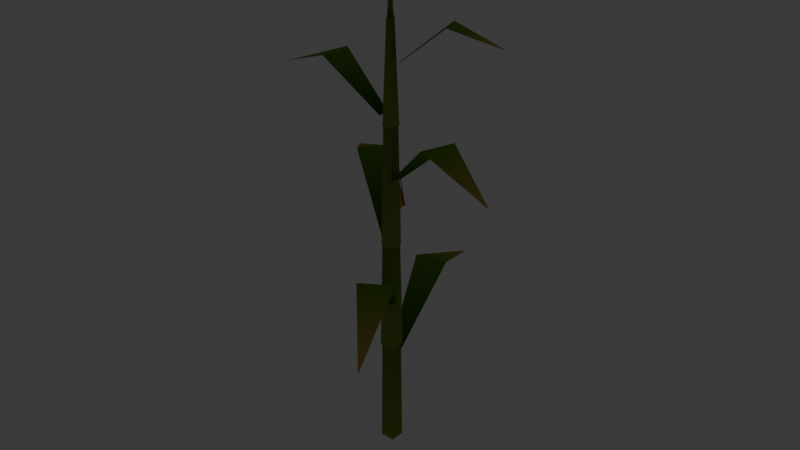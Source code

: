 # Source: corn_stalk_lod0.blend  (saved by Blender 5.2.45; exported with 4.5.12 LTS)
import bpy
from mathutils import Matrix  # noqa: F401  (used for matrix-valued properties, if any)

bpy.ops.wm.read_factory_settings(use_empty=True)
scene = bpy.context.scene
scene.name = 'Scene'

# ---- collections
col_collection = bpy.data.collections.new('Collection'); scene.collection.children.link(col_collection)

# ---- materials (node trees are filled in below, after node groups)
mat_mat_flat_lit = bpy.data.materials.new('mat_flat_lit')
mat_mat_emissive_warm = bpy.data.materials.new('mat_emissive_warm')
mat_mat_emissive_ember = bpy.data.materials.new('mat_emissive_ember')
mat_mat_moonflower = bpy.data.materials.new('mat_moonflower')
mat_mat_taint_surface = bpy.data.materials.new('mat_taint_surface')
mat_mat_corn_stalk = bpy.data.materials.new('mat_corn_stalk')

# ---- material node trees
mat_mat_flat_lit.use_nodes = True; mat_mat_flat_lit.node_tree.nodes.clear()
_N = mat_mat_flat_lit.node_tree.nodes; _L = mat_mat_flat_lit.node_tree.links
n0 = _N.new('ShaderNodeOutputMaterial'); n0.name = 'Material Output'; n0.location = (0, 0)
n1 = _N.new('ShaderNodeBsdfPrincipled'); n1.name = 'Principled BSDF'; n1.location = (0, 0)
n1.inputs[2].default_value = 1.0
n1.inputs[10].default_value = 0.005
n1.inputs[13].default_value = 0.0
n2 = _N.new('ShaderNodeVertexColor'); n2.name = 'Color Attribute'; n2.location = (0, 0)
n2.layer_name = 'Col'
_L.new(n2.outputs[0], n1.inputs[0])
_L.new(n1.outputs[0], n0.inputs[0])
n0.is_active_output = True
mat_mat_emissive_warm.use_nodes = True; mat_mat_emissive_warm.node_tree.nodes.clear()
_N = mat_mat_emissive_warm.node_tree.nodes; _L = mat_mat_emissive_warm.node_tree.links
n0 = _N.new('ShaderNodeOutputMaterial'); n0.name = 'Material Output'; n0.location = (0, 0)
n1 = _N.new('ShaderNodeBsdfPrincipled'); n1.name = 'Principled BSDF'; n1.location = (0, 0)
n1.inputs[2].default_value = 1.0
n1.inputs[10].default_value = 0.005
n1.inputs[13].default_value = 0.0
n1.inputs[27].default_value = (1.0, 0.4564, 0.1022, 1.0)
n1.inputs[28].default_value = 1.0
n2 = _N.new('ShaderNodeVertexColor'); n2.name = 'Color Attribute'; n2.location = (0, 0)
n2.layer_name = 'Col'
_L.new(n2.outputs[0], n1.inputs[0])
_L.new(n1.outputs[0], n0.inputs[0])
n0.is_active_output = True
mat_mat_emissive_ember.use_nodes = True; mat_mat_emissive_ember.node_tree.nodes.clear()
_N = mat_mat_emissive_ember.node_tree.nodes; _L = mat_mat_emissive_ember.node_tree.links
n0 = _N.new('ShaderNodeOutputMaterial'); n0.name = 'Material Output'; n0.location = (0, 0)
n1 = _N.new('ShaderNodeBsdfPrincipled'); n1.name = 'Principled BSDF'; n1.location = (0, 0)
n1.inputs[2].default_value = 1.0
n1.inputs[10].default_value = 0.005
n1.inputs[13].default_value = 0.0
n1.inputs[27].default_value = (1.0, 0.1022, 0.0137, 1.0)
n1.inputs[28].default_value = 1.0
n2 = _N.new('ShaderNodeVertexColor'); n2.name = 'Color Attribute'; n2.location = (0, 0)
n2.layer_name = 'Col'
_L.new(n2.outputs[0], n1.inputs[0])
_L.new(n1.outputs[0], n0.inputs[0])
n0.is_active_output = True
mat_mat_moonflower.use_nodes = True; mat_mat_moonflower.node_tree.nodes.clear()
_N = mat_mat_moonflower.node_tree.nodes; _L = mat_mat_moonflower.node_tree.links
n0 = _N.new('ShaderNodeOutputMaterial'); n0.name = 'Material Output'; n0.location = (0, 0)
n1 = _N.new('ShaderNodeBsdfPrincipled'); n1.name = 'Principled BSDF'; n1.location = (0, 0)
n1.inputs[2].default_value = 1.0
n1.inputs[10].default_value = 0.005
n1.inputs[13].default_value = 0.0
n1.inputs[27].default_value = (0.2122, 0.7913, 0.6867, 1.0)
n1.inputs[28].default_value = 1.0
n2 = _N.new('ShaderNodeVertexColor'); n2.name = 'Color Attribute'; n2.location = (0, 0)
n2.layer_name = 'Col'
_L.new(n2.outputs[0], n1.inputs[0])
_L.new(n1.outputs[0], n0.inputs[0])
n0.is_active_output = True
mat_mat_taint_surface.use_nodes = True; mat_mat_taint_surface.node_tree.nodes.clear()
_N = mat_mat_taint_surface.node_tree.nodes; _L = mat_mat_taint_surface.node_tree.links
n0 = _N.new('ShaderNodeOutputMaterial'); n0.name = 'Material Output'; n0.location = (0, 0)
n1 = _N.new('ShaderNodeBsdfPrincipled'); n1.name = 'Principled BSDF'; n1.location = (0, 0)
n1.inputs[2].default_value = 1.0
n1.inputs[10].default_value = 0.005
n1.inputs[13].default_value = 0.0
n2 = _N.new('ShaderNodeVertexColor'); n2.name = 'Color Attribute'; n2.location = (0, 0)
n2.layer_name = 'Col'
_L.new(n2.outputs[0], n1.inputs[0])
_L.new(n1.outputs[0], n0.inputs[0])
n0.is_active_output = True
mat_mat_corn_stalk.use_nodes = True; mat_mat_corn_stalk.node_tree.nodes.clear()
_N = mat_mat_corn_stalk.node_tree.nodes; _L = mat_mat_corn_stalk.node_tree.links
n0 = _N.new('ShaderNodeOutputMaterial'); n0.name = 'Material Output'; n0.location = (0, 0)
n1 = _N.new('ShaderNodeBsdfPrincipled'); n1.name = 'Principled BSDF'; n1.location = (0, 0)
n1.inputs[2].default_value = 1.0
n1.inputs[10].default_value = 0.005
n1.inputs[13].default_value = 0.0
n2 = _N.new('ShaderNodeVertexColor'); n2.name = 'Color Attribute'; n2.location = (0, 0)
n2.layer_name = 'Col'
_L.new(n2.outputs[0], n1.inputs[0])
_L.new(n1.outputs[0], n0.inputs[0])
n0.is_active_output = True

# ---- world
world_world = bpy.data.worlds.new('World'); scene.world = world_world
world_world.use_nodes = True; world_world.node_tree.nodes.clear()
_N = world_world.node_tree.nodes; _L = world_world.node_tree.links
n0 = _N.new('ShaderNodeOutputWorld'); n0.name = 'World Output'; n0.location = (200, 100)
n1 = _N.new('ShaderNodeBackground'); n1.name = 'Background'; n1.location = (-200, 100)
n1.inputs[0].default_value = (0.05088, 0.05088, 0.05088, 1.0)
_L.new(n1.outputs[0], n0.inputs[0])
n0.is_active_output = True
world_world.color = (0.05088, 0.05088, 0.05088)
world_world.sun_shadow_jitter_overblur = 0.0

# ---- meshes
me_stalk = bpy.data.meshes.new('Stalk')
me_stalk.from_pydata([(0.03677, 0.03677, 0.0), (-0.03677, 0.03677, 0.0), (-0.03253, 0.03253, 0.55), (0.03253, 0.03253, 0.55), (-0.03677, 0.03677, 0.0), (-0.03677, -0.03677, 0.0), (-0.03253, -0.03253, 0.55), (-0.03253, 0.03253, 0.55), (-0.03677, -0.03677, 0.0), (0.03677, -0.03677, 0.0), (0.03253, -0.03253, 0.55), (-0.03253, -0.03253, 0.55), (0.03677, -0.03677, 0.0), (0.03677, 0.03677, 0.0), (0.03253, 0.03253, 0.55), (0.03253, -0.03253, 0.55), (0.03818, 0.03818, 0.55), (-0.03818, 0.03818, 0.55), (-0.0297, 0.0297, 1.1), (0.0297, 0.0297, 1.1), (-0.03818, 0.03818, 0.55), (-0.03818, -0.03818, 0.55), (-0.0297, -0.0297, 1.1), (-0.0297, 0.0297, 1.1), (-0.03818, -0.03818, 0.55), (0.03818, -0.03818, 0.55), (0.0297, -0.0297, 1.1), (-0.0297, -0.0297, 1.1), (0.03818, -0.03818, 0.55), (0.03818, 0.03818, 0.55), (0.0297, 0.0297, 1.1), (0.0297, -0.0297, 1.1), (0.03253, 0.03253, 1.1), (-0.03253, 0.03253, 1.1), (-0.02404, 0.02404, 1.7), (0.02404, 0.02404, 1.7), (-0.03253, 0.03253, 1.1), (-0.03253, -0.03253, 1.1), (-0.02404, -0.02404, 1.7), (-0.02404, 0.02404, 1.7), (-0.03253, -0.03253, 1.1), (0.03253, -0.03253, 1.1), (0.02404, -0.02404, 1.7), (-0.02404, -0.02404, 1.7), (0.03253, -0.03253, 1.1), (0.03253, 0.03253, 1.1), (0.02404, 0.02404, 1.7), (0.02404, -0.02404, 1.7), (0.02687, 0.02687, 1.7), (-0.02687, 0.02687, 1.7), (-0.01273, 0.01273, 2.2), (0.01273, 0.01273, 2.2), (-0.02687, 0.02687, 1.7), (-0.02687, -0.02687, 1.7), (-0.01273, -0.01273, 2.2), (-0.01273, 0.01273, 2.2), (-0.02687, -0.02687, 1.7), (0.02687, -0.02687, 1.7), (0.01273, -0.01273, 2.2), (-0.01273, -0.01273, 2.2), (0.02687, -0.02687, 1.7), (0.02687, 0.02687, 1.7), (0.01273, 0.01273, 2.2), (0.01273, -0.01273, 2.2), (-0.0371, 0.03329, 0.5), (0.02121, 0.04511, 0.5), (-0.0006321, 0.431, 0.823), (-0.1672, 0.3972, 0.823), (-0.1672, 0.3972, 0.823), (-0.0006321, 0.431, 0.823), (-0.1684, 0.8306, 0.6683), (0.04627, -0.01855, 0.8), (-0.004455, -0.04965, 0.8), (0.1601, -0.4238, 1.142), (0.3051, -0.3349, 1.142), (0.3051, -0.3349, 1.142), (0.1601, -0.4238, 1.142), (0.4678, -0.763, 0.9782), (-0.04983, 0.00156, 1.1), (-0.01284, 0.04817, 1.1), (-0.2781, 0.3292, 1.423), (-0.3838, 0.196, 1.423), (-0.3838, 0.196, 1.423), (-0.2781, 0.3292, 1.423), (-0.6639, 0.5268, 1.268), (0.04734, 0.01562, 1.45), (0.02858, -0.04085, 1.45), (0.3314, -0.1997, 1.735), (0.385, -0.03837, 1.735), (0.385, -0.03837, 1.735), (0.3314, -0.1997, 1.735), (0.7141, -0.2373, 1.599), (-0.03911, -0.03091, 1.75), (-0.04085, 0.02857, 1.75), (-0.3213, 0.07565, 1.986), (-0.3164, -0.09428, 1.986), (-0.3164, -0.09428, 1.986), (-0.3213, 0.07565, 1.986), (-0.6287, -0.01837, 1.873), (0.02938, 0.03432, 2.0), (0.04493, -0.004701, 2.0), (0.2684, 0.04236, 2.19), (0.224, 0.1538, 2.19), (0.224, 0.1538, 2.19), (0.2684, 0.04236, 2.19), (0.4784, 0.1906, 2.099), (-0.05917, 0.08108, 1.28), (0.01108, 0.08917, 1.28), (-0.09855, 0.1123, 1.531), (0.01108, 0.08917, 1.28), (0.01917, 0.01892, 1.28), (-0.09855, 0.1123, 1.531), (0.01917, 0.01892, 1.28), (-0.05108, 0.01083, 1.28), (-0.09855, 0.1123, 1.531), (-0.05108, 0.01083, 1.28), (-0.05917, 0.08108, 1.28), (-0.09855, 0.1123, 1.531), (-0.06768, 0.06231, 1.28), (-0.04282, 0.09364, 1.28), (-0.1307, 0.1379, 1.577), (-0.007694, 0.09768, 1.28), (0.02364, 0.07282, 1.28), (-0.09911, 0.1415, 1.577), (0.02768, 0.03769, 1.28), (0.002818, 0.006361, 1.28), (-0.09547, 0.1099, 1.577), (-0.03231, 0.002318, 1.28), (-0.06364, 0.02718, 1.28), (-0.1271, 0.1063, 1.577), (-0.1048, 0.1045, 1.531), (-0.09233, 0.1202, 1.531), (-0.1424, 0.1471, 1.596), (-0.02, 0.0, 2.2), (0.02, 0.0, 2.2), (0.0, 0.0, 2.4), (-1.225e-18, -0.02, 2.2), (1.225e-18, 0.02, 2.2), (0.0, 0.0, 2.4), (-0.01382, -0.005841, 2.27), (0.01382, 0.005841, 2.27), (-0.0662, 0.1566, 2.38), (0.005841, -0.01382, 2.27), (-0.005841, 0.01382, 2.27), (-0.1566, -0.0662, 2.38), (0.01382, 0.005841, 2.27), (-0.01382, -0.005841, 2.27), (0.0662, -0.1566, 2.38), (-0.005841, 0.01382, 2.27), (0.005841, -0.01382, 2.27), (0.1566, 0.0662, 2.38)], [], [(0, 1, 2, 3), (4, 5, 6, 7), (8, 9, 10, 11), (12, 13, 14, 15), (16, 17, 18, 19), (20, 21, 22, 23), (24, 25, 26, 27), (28, 29, 30, 31), (32, 33, 34, 35), (36, 37, 38, 39), (40, 41, 42, 43), (44, 45, 46, 47), (48, 49, 50, 51), (52, 53, 54, 55), (56, 57, 58, 59), (60, 61, 62, 63), (64, 65, 66, 67), (68, 69, 70), (71, 72, 73, 74), (75, 76, 77), (78, 79, 80, 81), (82, 83, 84), (85, 86, 87, 88), (89, 90, 91), (92, 93, 94, 95), (96, 97, 98), (99, 100, 101, 102), (103, 104, 105), (106, 107, 108), (109, 110, 111), (112, 113, 114), (115, 116, 117), (118, 119, 120), (121, 122, 123), (124, 125, 126), (127, 128, 129), (130, 131, 132), (133, 134, 135), (136, 137, 138), (139, 140, 141), (142, 143, 144), (145, 146, 147), (148, 149, 150)])
me_stalk.polygons.foreach_set('material_index', [5, 5, 5, 5, 5, 5, 5, 5, 5, 5, 5, 5, 5, 5, 5, 5, 5, 5, 5, 5, 5, 5, 5, 5, 5, 5, 5, 5, 5, 5, 5, 5, 5, 5, 5, 5, 5, 5, 5, 5, 5, 5, 5])
_ca = me_stalk.color_attributes.new('Col', 'BYTE_COLOR', 'CORNER')
_ca.data.foreach_set('color', [0.2747, 0.3515, 0.06301, 1.0, 0.2747, 0.3515, 0.06301, 1.0, 0.1559, 0.2542, 0.03955, 1.0, 0.1559, 0.2542, 0.03955, 1.0, 0.2747, 0.3515, 0.06301, 1.0, 0.2747, 0.3515, 0.06301, 1.0, 0.1559, 0.2542, 0.03955, 1.0, 0.1559, 0.2542, 0.03955, 1.0, 0.2747, 0.3515, 0.06301, 1.0, 0.2747, 0.3515, 0.06301, 1.0, 0.1559, 0.2542, 0.03955, 1.0, 0.1559, 0.2542, 0.03955, 1.0, 0.2747, 0.3515, 0.06301, 1.0, 0.2747, 0.3515, 0.06301, 1.0, 0.1559, 0.2542, 0.03955, 1.0, 0.1559, 0.2542, 0.03955, 1.0, 0.2747, 0.3515, 0.06301, 1.0, 0.2747, 0.3515, 0.06301, 1.0, 0.1559, 0.2542, 0.03955, 1.0, 0.1559, 0.2542, 0.03955, 1.0, 0.2747, 0.3515, 0.06301, 1.0, 0.2747, 0.3515, 0.06301, 1.0, 0.1559, 0.2542, 0.03955, 1.0, 0.1559, 0.2542, 0.03955, 1.0, 0.2747, 0.3515, 0.06301, 1.0, 0.2747, 0.3515, 0.06301, 1.0, 0.1559, 0.2542, 0.03955, 1.0, 0.1559, 0.2542, 0.03955, 1.0, 0.2747, 0.3515, 0.06301, 1.0, 0.2747, 0.3515, 0.06301, 1.0, 0.1559, 0.2542, 0.03955, 1.0, 0.1559, 0.2542, 0.03955, 1.0, 0.2747, 0.3515, 0.06301, 1.0, 0.2747, 0.3515, 0.06301, 1.0, 0.1559, 0.2542, 0.03955, 1.0, 0.1559, 0.2542, 0.03955, 1.0, 0.2747, 0.3515, 0.06301, 1.0, 0.2747, 0.3515, 0.06301, 1.0, 0.1559, 0.2542, 0.03955, 1.0, 0.1559, 0.2542, 0.03955, 1.0, 0.2747, 0.3515, 0.06301, 1.0, 0.2747, 0.3515, 0.06301, 1.0, 0.1559, 0.2542, 0.03955, 1.0, 0.1559, 0.2542, 0.03955, 1.0, 0.2747, 0.3515, 0.06301, 1.0, 0.2747, 0.3515, 0.06301, 1.0, 0.1559, 0.2542, 0.03955, 1.0, 0.1559, 0.2542, 0.03955, 1.0, 0.2747, 0.3515, 0.06301, 1.0, 0.2747, 0.3515, 0.06301, 1.0, 0.1559, 0.2542, 0.03955, 1.0, 0.1559, 0.2542, 0.03955, 1.0, 0.2747, 0.3515, 0.06301, 1.0, 0.2747, 0.3515, 0.06301, 1.0, 0.1559, 0.2542, 0.03955, 1.0, 0.1559, 0.2542, 0.03955, 1.0, 0.2747, 0.3515, 0.06301, 1.0, 0.2747, 0.3515, 0.06301, 1.0, 0.1559, 0.2542, 0.03955, 1.0, 0.1559, 0.2542, 0.03955, 1.0, 0.2747, 0.3515, 0.06301, 1.0, 0.2747, 0.3515, 0.06301, 1.0, 0.1559, 0.2542, 0.03955, 1.0, 0.1559, 0.2542, 0.03955, 1.0, 0.04971, 0.1441, 0.02315, 1.0, 0.04971, 0.1441, 0.02315, 1.0, 0.15, 0.3231, 0.03955, 1.0, 0.15, 0.3231, 0.03955, 1.0, 0.15, 0.3231, 0.03955, 1.0, 0.15, 0.3231, 0.03955, 1.0, 0.5841, 0.3916, 0.107, 1.0, 0.04971, 0.1441, 0.02315, 1.0, 0.04971, 0.1441, 0.02315, 1.0, 0.15, 0.3231, 0.03955, 1.0, 0.15, 0.3231, 0.03955, 1.0, 0.15, 0.3231, 0.03955, 1.0, 0.15, 0.3231, 0.03955, 1.0, 0.5841, 0.3916, 0.107, 1.0, 0.04971, 0.1441, 0.02315, 1.0, 0.04971, 0.1441, 0.02315, 1.0, 0.15, 0.3231, 0.03955, 1.0, 0.15, 0.3231, 0.03955, 1.0, 0.15, 0.3231, 0.03955, 1.0, 0.15, 0.3231, 0.03955, 1.0, 0.5841, 0.3916, 0.107, 1.0, 0.04971, 0.1441, 0.02315, 1.0, 0.04971, 0.1441, 0.02315, 1.0, 0.15, 0.3231, 0.03955, 1.0, 0.15, 0.3231, 0.03955, 1.0, 0.15, 0.3231, 0.03955, 1.0, 0.15, 0.3231, 0.03955, 1.0, 0.5841, 0.3916, 0.107, 1.0, 0.04971, 0.1441, 0.02315, 1.0, 0.04971, 0.1441, 0.02315, 1.0, 0.15, 0.3231, 0.03955, 1.0, 0.15, 0.3231, 0.03955, 1.0, 0.15, 0.3231, 0.03955, 1.0, 0.15, 0.3231, 0.03955, 1.0, 0.5841, 0.3916, 0.107, 1.0, 0.04971, 0.1441, 0.02315, 1.0, 0.04971, 0.1441, 0.02315, 1.0, 0.15, 0.3231, 0.03955, 1.0, 0.15, 0.3231, 0.03955, 1.0, 0.15, 0.3231, 0.03955, 1.0, 0.15, 0.3231, 0.03955, 1.0, 0.5841, 0.3916, 0.107, 1.0, 0.7454, 0.4793, 0.04231, 1.0, 0.7454, 0.4793, 0.04231, 1.0, 0.7454, 0.4793, 0.04231, 1.0, 0.7454, 0.4793, 0.04231, 1.0, 0.7454, 0.4793, 0.04231, 1.0, 0.7454, 0.4793, 0.04231, 1.0, 0.7454, 0.4793, 0.04231, 1.0, 0.7454, 0.4793, 0.04231, 1.0, 0.7454, 0.4793, 0.04231, 1.0, 0.7454, 0.4793, 0.04231, 1.0, 0.7454, 0.4793, 0.04231, 1.0, 0.7454, 0.4793, 0.04231, 1.0, 0.2122, 0.3231, 0.04817, 1.0, 0.2122, 0.3231, 0.04817, 1.0, 0.4793, 0.4342, 0.1221, 1.0, 0.2122, 0.3231, 0.04817, 1.0, 0.2122, 0.3231, 0.04817, 1.0, 0.4793, 0.4342, 0.1221, 1.0, 0.2122, 0.3231, 0.04817, 1.0, 0.2122, 0.3231, 0.04817, 1.0, 0.4793, 0.4342, 0.1221, 1.0, 0.2122, 0.3231, 0.04817, 1.0, 0.2122, 0.3231, 0.04817, 1.0, 0.4793, 0.4342, 0.1221, 1.0, 0.2542, 0.1441, 0.04231, 1.0, 0.2542, 0.1441, 0.04231, 1.0, 0.2542, 0.1441, 0.04231, 1.0, 0.1559, 0.2542, 0.03955, 1.0, 0.1559, 0.2542, 0.03955, 1.0, 0.6724, 0.5149, 0.1746, 1.0, 0.1559, 0.2542, 0.03955, 1.0, 0.1559, 0.2542, 0.03955, 1.0, 0.6724, 0.5149, 0.1746, 1.0, 0.6724, 0.5149, 0.1746, 1.0, 0.6724, 0.5149, 0.1746, 1.0, 0.5841, 0.3916, 0.107, 1.0, 0.6724, 0.5149, 0.1746, 1.0, 0.6724, 0.5149, 0.1746, 1.0, 0.5841, 0.3916, 0.107, 1.0, 0.6724, 0.5149, 0.1746, 1.0, 0.6724, 0.5149, 0.1746, 1.0, 0.5841, 0.3916, 0.107, 1.0, 0.6724, 0.5149, 0.1746, 1.0, 0.6724, 0.5149, 0.1746, 1.0, 0.5841, 0.3916, 0.107, 1.0])
me_stalk.materials.append(mat_mat_flat_lit)
me_stalk.materials.append(mat_mat_emissive_warm)
me_stalk.materials.append(mat_mat_emissive_ember)
me_stalk.materials.append(mat_mat_moonflower)
me_stalk.materials.append(mat_mat_taint_surface)
me_stalk.materials.append(mat_mat_corn_stalk)
me_stalk.update()

# ---- objects
ob_stalk = bpy.data.objects.new('Stalk', me_stalk)

# ---- transforms, parenting, visibility, modifiers, constraints
ob_stalk.location = (0.0, 0.0, 0.0)

# ---- collection membership
scene.collection.objects.link(ob_stalk)

# ---- scene / render settings (as saved in the file)
scene.frame_start = 1; scene.frame_end = 250; scene.frame_set(1)
scene.render.engine = 'BLENDER_EEVEE_NEXT'
scene.render.bake_bias = 0.0
scene.render.bake_samples = 0
scene.render.compositor_device = 'GPU'
scene.eevee.use_volume_custom_range = False
scene.eevee.fast_gi_thickness_near = 0.1
scene.eevee.fast_gi_thickness_far = 0.0
scene.eevee.ray_tracing_options.screen_trace_thickness = 0.1
bpy.context.view_layer.update()

# ---- added for rendering (the .blend has no active camera): camera
cam_auto = bpy.data.cameras.new('AutoCamera')
cam_auto.lens = 50.0
cam_auto.sensor_width = 36.0
cam_auto.clip_end = 1000.0
ob_auto_camera = bpy.data.objects.new('AutoCamera', cam_auto)
scene.collection.objects.link(ob_auto_camera)
ob_auto_camera.location = (2.97983, -3.51185, 3.56376)
ob_auto_camera.rotation_euler = (1.09748, -7.21219e-08, 0.694738)
scene.camera = ob_auto_camera
bpy.context.view_layer.update()
